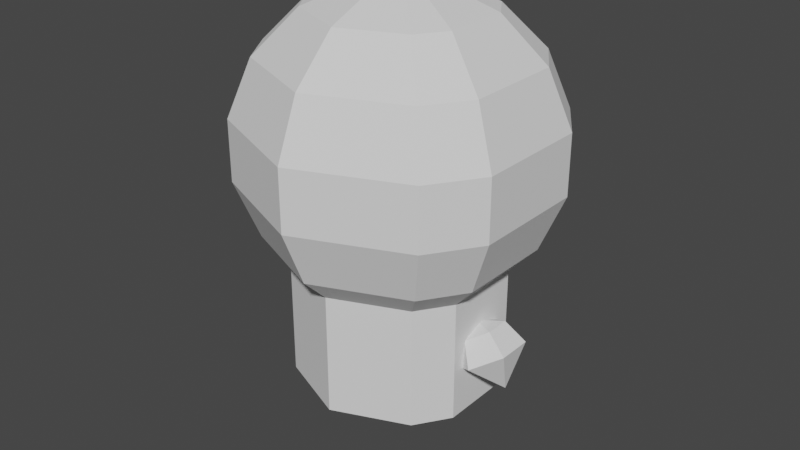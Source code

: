 # Source: brother_bobby0.blend  (saved by Blender 2.91.10; exported with 4.5.12 LTS)
import bpy
from mathutils import Matrix  # noqa: F401  (used for matrix-valued properties, if any)

bpy.ops.wm.read_factory_settings(use_empty=True)
scene = bpy.context.scene
scene.name = 'Scene'

# ---- collections
col_collection = bpy.data.collections.new('Collection'); scene.collection.children.link(col_collection)

# ---- world
world_world = bpy.data.worlds.new('World'); scene.world = world_world
world_world.use_nodes = True; world_world.node_tree.nodes.clear()
_N = world_world.node_tree.nodes; _L = world_world.node_tree.links
n0 = _N.new('ShaderNodeOutputWorld'); n0.name = 'World Output'; n0.location = (300, 300)
n1 = _N.new('ShaderNodeBackground'); n1.name = 'Background'; n1.location = (10, 300)
n1.inputs[0].default_value = (0.05088, 0.05088, 0.05088, 1.0)
_L.new(n1.outputs[0], n0.inputs[0])
n0.is_active_output = True
world_world.color = (0.05088, 0.05088, 0.05088)
world_world.use_sun_shadow = False
world_world.sun_shadow_jitter_overblur = 0.0

# ---- meshes
me_x = bpy.data.meshes.new('柱体')
me_x.from_pydata([(0.0, 0.15, -1.49e-08), (0.0, 0.15, 0.225), (0.1061, 0.1061, -1.49e-08), (0.1061, 0.1061, 0.225), (0.1386, 0.0574, -1.49e-08), (0.1386, 0.0574, 0.225), (0.1386, -0.0574, -1.49e-08), (0.1386, -0.0574, 0.225), (0.1061, -0.1061, -1.49e-08), (0.1061, -0.1061, 0.225), (-4.888e-08, -0.15, -1.49e-08), (-4.888e-08, -0.15, 0.225), (-0.1061, -0.1061, -1.49e-08), (-0.1061, -0.1061, 0.225), (-0.1386, -0.0574, -1.49e-08), (-0.1386, -0.0574, 0.225), (-0.1386, 0.0574, -1.49e-08), (-0.1386, 0.0574, 0.225), (-0.1061, 0.1061, -1.49e-08), (-0.1061, 0.1061, 0.225)], [], [(9, 11, 10, 8), (3, 5, 4, 2), (15, 17, 16, 14), (7, 9, 8, 6), (11, 13, 12, 10), (19, 1, 0, 18), (13, 15, 14, 12), (17, 19, 18, 16), (1, 19, 17, 15, 13, 11, 9, 7, 5, 3), (0, 2, 4, 6, 8, 10, 12, 14, 16, 18), (5, 7, 6, 4), (1, 3, 2, 0)])
_uv = me_x.uv_layers.new(name='UV 贴图')
_uv.uv.foreach_set('vector', [0.625, 1.0, 0.5, 1.0, 0.5, 0.5, 0.625, 0.5, 0.875, 1.0, 0.8125, 1.0, 0.8125, 0.5, 0.875, 0.5, 0.3125, 1.0, 0.1875, 1.0, 0.1875, 0.5, 0.3125, 0.5, 0.6875, 1.0, 0.625, 1.0, 0.625, 0.5, 0.6875, 0.5, 0.5, 1.0, 0.375, 1.0, 0.375, 0.5, 0.5, 0.5, 0.125, 1.0, 0.0, 1.0, 0.0, 0.5, 0.125, 0.5, 0.375, 1.0, 0.3125, 1.0, 0.3125, 0.5, 0.375, 0.5, 0.1875, 1.0, 0.125, 1.0, 0.125, 0.5, 0.1875, 0.5, 0.25, 0.49, 0.08029, 0.4197, 0.02827, 0.3418, 0.02827, 0.1582, 0.08029, 0.08029, 0.25, 0.01, 0.4197, 0.08029, 0.4717, 0.1582, 0.4717, 0.3418, 0.4197, 0.4197, 0.75, 0.49, 0.9197, 0.4197, 0.9717, 0.3418, 0.9717, 0.1582, 0.9197, 0.08029, 0.75, 0.01, 0.5803, 0.08029, 0.5283, 0.1582, 0.5283, 0.3418, 0.5803, 0.4197, 0.8125, 1.0, 0.6875, 1.0, 0.6875, 0.5, 0.8125, 0.5, 1.0, 1.0, 0.875, 1.0, 0.875, 0.5, 1.0, 0.5])
me_x.use_remesh_fix_poles = True
me_x.use_remesh_preserve_attributes = False
me_x.use_mirror_vertex_groups = False
me_x.update()
me_001 = bpy.data.meshes.new('锥体.001')
me_001.from_pydata([(0.0, 0.0, 3.353e-07), (0.0, 0.15, 0.1), (0.1061, 0.1061, 0.1), (0.1386, 0.0574, 0.1), (0.1386, -0.0574, 0.1), (0.1061, -0.1061, 0.1), (-4.888e-08, -0.15, 0.1), (-0.1061, -0.1061, 0.1), (-0.1386, -0.0574, 0.1), (-0.1386, 0.0574, 0.1), (-0.1061, 0.1061, 0.1)], [], [(5, 6, 0), (2, 3, 0), (8, 9, 0), (4, 5, 0), (6, 7, 0), (10, 1, 0), (7, 8, 0), (9, 10, 0), (1, 10, 9, 8, 7, 6, 5, 4, 3, 2), (3, 4, 0), (1, 2, 0)])
_uv = me_001.uv_layers.new(name='UV 贴图')
_uv.uv.foreach_set('vector', [0.9197, 0.08029, 0.75, 0.01, 0.75, 0.25, 0.9197, 0.4197, 0.9717, 0.3418, 0.75, 0.25, 0.5283, 0.1582, 0.5283, 0.3418, 0.75, 0.25, 0.9717, 0.1582, 0.9197, 0.08029, 0.75, 0.25, 0.75, 0.01, 0.5803, 0.08029, 0.75, 0.25, 0.5803, 0.4197, 0.75, 0.49, 0.75, 0.25, 0.5803, 0.08029, 0.5283, 0.1582, 0.75, 0.25, 0.5283, 0.3418, 0.5803, 0.4197, 0.75, 0.25, 0.25, 0.49, 0.08029, 0.4197, 0.02827, 0.3418, 0.02827, 0.1582, 0.08029, 0.08029, 0.25, 0.01, 0.4197, 0.08029, 0.4717, 0.1582, 0.4717, 0.3418, 0.4197, 0.4197, 0.9717, 0.3418, 0.9717, 0.1582, 0.75, 0.25, 0.75, 0.49, 0.9197, 0.4197, 0.75, 0.25])
me_001.use_remesh_fix_poles = True
me_001.use_remesh_preserve_attributes = False
me_001.use_mirror_vertex_groups = False
me_001.update()
me_002 = bpy.data.meshes.new('球体.002')
me_002.from_pydata([(2.661e-09, 0.03536, -0.01464), (2.661e-09, 0.05, -0.05), (0.03062, 0.01768, -0.01464), (0.0433, 0.025, -0.05), (0.03062, -0.01768, -0.01464), (0.0433, -0.025, -0.05), (-2.867e-09, -0.03536, -0.01464), (-6.592e-09, -0.05, -0.05), (2.661e-09, -1.137e-10, -0.1), (-1.125e-09, -2.299e-09, 3.725e-09), (-0.03062, -0.01768, -0.01464), (-0.0433, -0.025, -0.05), (-0.03062, 0.01768, -0.01464), (-0.0433, 0.025, -0.05)], [], [(3, 5, 8), (0, 9, 2), (1, 0, 2, 3), (2, 9, 4), (8, 5, 7), (3, 2, 4, 5), (8, 7, 11), (4, 9, 6), (5, 4, 6, 7), (8, 11, 13), (6, 9, 10), (7, 6, 10, 11), (8, 13, 1), (10, 9, 12), (11, 10, 12, 13), (12, 9, 0), (13, 12, 0, 1), (8, 1, 3)])
_uv = me_002.uv_layers.new(name='UV 贴图')
_uv.uv.foreach_set('vector', [0.5, 0.5, 0.3333, 0.5, 0.4167, 0.0, 0.6667, 0.75, 0.5833, 1.0, 0.5, 0.75, 0.6667, 0.5, 0.6667, 0.75, 0.5, 0.75, 0.5, 0.5, 0.5, 0.75, 0.4167, 1.0, 0.3333, 0.75, 0.25, 0.0, 0.3333, 0.5, 0.1667, 0.5, 0.5, 0.5, 0.5, 0.75, 0.3333, 0.75, 0.3333, 0.5, 0.08333, 0.0, 0.1667, 0.5, 0.0, 0.5, 0.3333, 0.75, 0.25, 1.0, 0.1667, 0.75, 0.3333, 0.5, 0.3333, 0.75, 0.1667, 0.75, 0.1667, 0.5, 0.9167, 0.0, 1.0, 0.5, 0.8333, 0.5, 0.1667, 0.75, 0.08333, 1.0, 0.0, 0.75, 0.1667, 0.5, 0.1667, 0.75, 0.0, 0.75, 0.0, 0.5, 0.75, 0.0, 0.8333, 0.5, 0.6667, 0.5, 1.0, 0.75, 0.9167, 1.0, 0.8333, 0.75, 1.0, 0.5, 1.0, 0.75, 0.8333, 0.75, 0.8333, 0.5, 0.8333, 0.75, 0.75, 1.0, 0.6667, 0.75, 0.8333, 0.5, 0.8333, 0.75, 0.6667, 0.75, 0.6667, 0.5, 0.5833, 0.0, 0.6667, 0.5, 0.5, 0.5])
me_002.use_remesh_fix_poles = True
me_002.use_remesh_preserve_attributes = False
me_002.use_mirror_vertex_groups = False
me_002.update()
me_x_1 = bpy.data.meshes.new('球体')
me_x_1.from_pydata([(0.0, 0.0439, 0.2207), (0.0, 0.125, 0.1871), (0.0, 0.1871, 0.125), (0.0, 0.2207, 0.0439), (0.0, 0.0861, -0.2079), (0.0, 0.0439, -0.2207), (0.03104, 0.03104, 0.2207), (0.08839, 0.08839, 0.1871), (0.1323, 0.1323, 0.125), (0.156, 0.156, 0.0439), (0.156, 0.156, -0.0439), (0.1323, 0.1323, -0.125), (0.08839, 0.08839, -0.1871), (0.06088, 0.06088, -0.2079), (0.03104, 0.03104, -0.2207), (0.04055, 0.0168, 0.2207), (0.1155, 0.04784, 0.1871), (0.1728, 0.07159, 0.125), (0.2039, 0.08445, 0.0439), (0.2039, 0.08445, -0.0439), (0.1728, 0.07159, -0.125), (0.1155, 0.04784, -0.1871), (0.07955, 0.03295, -0.2079), (0.04055, 0.0168, -0.2207), (0.04055, -0.0168, 0.2207), (0.1155, -0.04784, 0.1871), (0.1728, -0.07159, 0.125), (0.2039, -0.08445, 0.0439), (0.2039, -0.08445, -0.0439), (0.1728, -0.07159, -0.125), (0.1155, -0.04784, -0.1871), (0.07955, -0.03295, -0.2079), (0.04055, -0.0168, -0.2207), (0.03104, -0.03104, 0.2207), (0.08839, -0.08839, 0.1871), (0.1323, -0.1323, 0.125), (0.156, -0.156, 0.0439), (0.156, -0.156, -0.0439), (0.1323, -0.1323, -0.125), (0.08839, -0.08839, -0.1871), (0.06088, -0.06088, -0.2079), (0.03104, -0.03104, -0.2207), (0.0, -7.331e-08, -0.225), (-3.392e-09, -0.0439, 0.2207), (-1.922e-08, -0.125, 0.1871), (3.127e-09, -0.1871, 0.125), (1.803e-08, -0.2207, 0.0439), (3.127e-09, -0.2207, -0.0439), (3.127e-09, -0.1871, -0.125), (-2.109e-08, -0.125, -0.1871), (-9.911e-09, -0.0861, -0.2079), (-5.255e-09, -0.0439, -0.2207), (-0.03104, -0.03104, 0.2207), (-0.08839, -0.08839, 0.1871), (-0.1323, -0.1323, 0.125), (-0.156, -0.156, 0.0439), (-0.156, -0.156, -0.0439), (-0.1323, -0.1323, -0.125), (-0.08839, -0.08839, -0.1871), (-0.06088, -0.06088, -0.2079), (-0.03104, -0.03104, -0.2207), (-6.096e-08, -1.14e-07, 0.225), (-0.04055, -0.0168, 0.2207), (-0.1155, -0.04784, 0.1871), (-0.1728, -0.07159, 0.125), (-0.2039, -0.08445, 0.0439), (-0.2039, -0.08445, -0.0439), (-0.1728, -0.07159, -0.125), (-0.1155, -0.04784, -0.1871), (-0.07955, -0.03295, -0.2079), (-0.04055, -0.0168, -0.2207), (-0.04055, 0.0168, 0.2207), (-0.1155, 0.04784, 0.1871), (-0.1728, 0.07159, 0.125), (-0.2039, 0.08445, 0.0439), (-0.2039, 0.08445, -0.0439), (-0.1728, 0.07159, -0.125), (-0.1155, 0.04784, -0.1871), (-0.07955, 0.03295, -0.2079), (-0.04055, 0.0168, -0.2207), (-0.03104, 0.03104, 0.2207), (-0.08839, 0.08839, 0.1871), (-0.1323, 0.1323, 0.125), (-0.156, 0.156, 0.0439), (-0.156, 0.156, -0.0439), (-0.1323, 0.1323, -0.125), (-0.08839, 0.08839, -0.1871), (-0.06088, 0.06088, -0.2079), (-0.03104, 0.03104, -0.2207), (2.175e-08, 0.2207, -0.0439), (4.783e-08, 0.1871, -0.125), (3.665e-08, 0.125, -0.1871)], [], [(7, 8, 2, 1), (0, 61, 6), (8, 9, 3, 2), (1, 2, 82, 81), (9, 10, 89, 3), (12, 13, 4, 91), (4, 13, 14, 5), (19, 20, 11, 10), (29, 30, 21, 20), (5, 14, 42), (61, 15, 6), (11, 12, 91, 90), (13, 22, 23, 14), (15, 16, 7, 6), (14, 23, 42), (16, 17, 8, 7), (20, 21, 12, 11), (17, 18, 9, 8), (18, 19, 10, 9), (12, 21, 22, 13), (15, 61, 24), (28, 29, 20, 19), (27, 28, 19, 18), (21, 30, 31, 22), (22, 31, 32, 23), (24, 25, 16, 15), (37, 38, 29, 28), (23, 32, 42), (61, 33, 24), (34, 35, 26, 25), (26, 27, 18, 17), (25, 26, 17, 16), (32, 41, 42), (45, 46, 36, 35), (38, 39, 30, 29), (35, 36, 27, 26), (36, 37, 28, 27), (30, 39, 40, 31), (31, 40, 41, 32), (33, 34, 25, 24), (47, 48, 38, 37), (33, 61, 43), (40, 50, 51, 41), (43, 44, 34, 33), (41, 51, 42), (44, 45, 35, 34), (48, 49, 39, 38), (55, 56, 47, 46), (46, 47, 37, 36), (39, 49, 50, 40), (56, 57, 48, 47), (43, 61, 52), (61, 62, 52), (51, 60, 42), (60, 70, 42), (53, 54, 45, 44), (57, 58, 49, 48), (54, 55, 46, 45), (65, 66, 56, 55), (49, 58, 59, 50), (50, 59, 60, 51), (52, 53, 44, 43), (71, 72, 63, 62), (58, 68, 69, 59), (59, 69, 70, 60), (62, 63, 53, 52), (66, 67, 57, 56), (63, 64, 54, 53), (67, 68, 58, 57), (64, 65, 55, 54), (75, 76, 67, 66), (62, 61, 71), (76, 77, 68, 67), (73, 74, 65, 64), (74, 75, 66, 65), (68, 77, 78, 69), (69, 78, 79, 70), (84, 85, 76, 75), (81, 82, 73, 72), (70, 79, 42), (61, 80, 71), (72, 73, 64, 63), (78, 87, 88, 79), (89, 90, 85, 84), (79, 88, 42), (80, 81, 72, 71), (85, 86, 77, 76), (82, 83, 74, 73), (83, 84, 75, 74), (77, 86, 87, 78), (80, 61, 0), (10, 11, 90, 89), (3, 89, 84, 83), (86, 91, 4, 87), (87, 4, 5, 88), (0, 1, 81, 80), (88, 5, 42), (6, 7, 1, 0), (90, 91, 86, 85), (2, 3, 83, 82)])
_uv = me_x_1.uv_layers.new(name='UV 贴图')
_uv.uv.foreach_set('vector', [0.625, 0.8125, 0.625, 0.6875, 0.75, 0.6875, 0.75, 0.8125, 0.75, 0.9375, 0.6406, 1.0, 0.625, 0.9375, 0.625, 0.6875, 0.625, 0.5625, 0.75, 0.5625, 0.75, 0.6875, 0.75, 0.8125, 0.75, 0.6875, 0.875, 0.6875, 0.875, 0.8125, 0.625, 0.5625, 0.625, 0.4375, 0.75, 0.4375, 0.75, 0.5625, 0.625, 0.1875, 0.625, 0.125, 0.75, 0.125, 0.75, 0.1875, 0.75, 0.125, 0.625, 0.125, 0.625, 0.0625, 0.75, 0.0625, 0.5625, 0.4375, 0.5625, 0.3125, 0.625, 0.3125, 0.625, 0.4375, 0.4375, 0.3125, 0.4375, 0.1875, 0.5625, 0.1875, 0.5625, 0.3125, 0.75, 0.0625, 0.625, 0.0625, 0.7344, 0.0, 0.5781, 1.0, 0.5625, 0.9375, 0.625, 0.9375, 0.625, 0.3125, 0.625, 0.1875, 0.75, 0.1875, 0.75, 0.3125, 0.625, 0.125, 0.5625, 0.125, 0.5625, 0.0625, 0.625, 0.0625, 0.5625, 0.9375, 0.5625, 0.8125, 0.625, 0.8125, 0.625, 0.9375, 0.625, 0.0625, 0.5625, 0.0625, 0.6094, 0.0, 0.5625, 0.8125, 0.5625, 0.6875, 0.625, 0.6875, 0.625, 0.8125, 0.5625, 0.3125, 0.5625, 0.1875, 0.625, 0.1875, 0.625, 0.3125, 0.5625, 0.6875, 0.5625, 0.5625, 0.625, 0.5625, 0.625, 0.6875, 0.5625, 0.5625, 0.5625, 0.4375, 0.625, 0.4375, 0.625, 0.5625, 0.625, 0.1875, 0.5625, 0.1875, 0.5625, 0.125, 0.625, 0.125, 0.5625, 0.9375, 0.4531, 1.0, 0.4375, 0.9375, 0.4375, 0.4375, 0.4375, 0.3125, 0.5625, 0.3125, 0.5625, 0.4375, 0.4375, 0.5625, 0.4375, 0.4375, 0.5625, 0.4375, 0.5625, 0.5625, 0.5625, 0.1875, 0.4375, 0.1875, 0.4375, 0.125, 0.5625, 0.125, 0.5625, 0.125, 0.4375, 0.125, 0.4375, 0.0625, 0.5625, 0.0625, 0.4375, 0.9375, 0.4375, 0.8125, 0.5625, 0.8125, 0.5625, 0.9375, 0.375, 0.4375, 0.375, 0.3125, 0.4375, 0.3125, 0.4375, 0.4375, 0.5625, 0.0625, 0.4375, 0.0625, 0.5469, 0.0, 0.3906, 1.0, 0.375, 0.9375, 0.4375, 0.9375, 0.375, 0.8125, 0.375, 0.6875, 0.4375, 0.6875, 0.4375, 0.8125, 0.4375, 0.6875, 0.4375, 0.5625, 0.5625, 0.5625, 0.5625, 0.6875, 0.4375, 0.8125, 0.4375, 0.6875, 0.5625, 0.6875, 0.5625, 0.8125, 0.4375, 0.0625, 0.375, 0.0625, 0.4219, 0.0, 0.25, 0.6875, 0.25, 0.5625, 0.375, 0.5625, 0.375, 0.6875, 0.375, 0.3125, 0.375, 0.1875, 0.4375, 0.1875, 0.4375, 0.3125, 0.375, 0.6875, 0.375, 0.5625, 0.4375, 0.5625, 0.4375, 0.6875, 0.375, 0.5625, 0.375, 0.4375, 0.4375, 0.4375, 0.4375, 0.5625, 0.4375, 0.1875, 0.375, 0.1875, 0.375, 0.125, 0.4375, 0.125, 0.4375, 0.125, 0.375, 0.125, 0.375, 0.0625, 0.4375, 0.0625, 0.375, 0.9375, 0.375, 0.8125, 0.4375, 0.8125, 0.4375, 0.9375, 0.25, 0.4375, 0.25, 0.3125, 0.375, 0.3125, 0.375, 0.4375, 0.375, 0.9375, 0.2656, 1.0, 0.25, 0.9375, 0.375, 0.125, 0.25, 0.125, 0.25, 0.0625, 0.375, 0.0625, 0.25, 0.9375, 0.25, 0.8125, 0.375, 0.8125, 0.375, 0.9375, 0.375, 0.0625, 0.25, 0.0625, 0.3594, 0.0, 0.25, 0.8125, 0.25, 0.6875, 0.375, 0.6875, 0.375, 0.8125, 0.25, 0.3125, 0.25, 0.1875, 0.375, 0.1875, 0.375, 0.3125, 0.125, 0.5625, 0.125, 0.4375, 0.25, 0.4375, 0.25, 0.5625, 0.25, 0.5625, 0.25, 0.4375, 0.375, 0.4375, 0.375, 0.5625, 0.375, 0.1875, 0.25, 0.1875, 0.25, 0.125, 0.375, 0.125, 0.125, 0.4375, 0.125, 0.3125, 0.25, 0.3125, 0.25, 0.4375, 0.25, 0.9375, 0.1406, 1.0, 0.125, 0.9375, 0.07813, 1.0, 0.0625, 0.9375, 0.125, 0.9375, 0.25, 0.0625, 0.125, 0.0625, 0.2344, 0.0, 0.125, 0.0625, 0.0625, 0.0625, 0.1094, 0.0, 0.125, 0.8125, 0.125, 0.6875, 0.25, 0.6875, 0.25, 0.8125, 0.125, 0.3125, 0.125, 0.1875, 0.25, 0.1875, 0.25, 0.3125, 0.125, 0.6875, 0.125, 0.5625, 0.25, 0.5625, 0.25, 0.6875, 0.0625, 0.5625, 0.0625, 0.4375, 0.125, 0.4375, 0.125, 0.5625, 0.25, 0.1875, 0.125, 0.1875, 0.125, 0.125, 0.25, 0.125, 0.25, 0.125, 0.125, 0.125, 0.125, 0.0625, 0.25, 0.0625, 0.125, 0.9375, 0.125, 0.8125, 0.25, 0.8125, 0.25, 0.9375, 0.9375, 0.9375, 0.9375, 0.8125, 0.0625, 0.8125, 0.0625, 0.9375, 0.125, 0.1875, 0.0625, 0.1875, 0.0625, 0.125, 0.125, 0.125, 0.125, 0.125, 0.0625, 0.125, 0.0625, 0.0625, 0.125, 0.0625, 0.0625, 0.9375, 0.0625, 0.8125, 0.125, 0.8125, 0.125, 0.9375, 0.0625, 0.4375, 0.0625, 0.3125, 0.125, 0.3125, 0.125, 0.4375, 0.0625, 0.8125, 0.0625, 0.6875, 0.125, 0.6875, 0.125, 0.8125, 0.0625, 0.3125, 0.0625, 0.1875, 0.125, 0.1875, 0.125, 0.3125, 0.0625, 0.6875, 0.0625, 0.5625, 0.125, 0.5625, 0.125, 0.6875, 0.9375, 0.4375, 0.9375, 0.3125, 0.0625, 0.3125, 0.0625, 0.4375, 0.0625, 0.9375, 0.9531, 1.0, 0.9375, 0.9375, 0.9375, 0.3125, 0.9375, 0.1875, 0.0625, 0.1875, 0.0625, 0.3125, 0.9375, 0.6875, 0.9375, 0.5625, 0.0625, 0.5625, 0.0625, 0.6875, 0.9375, 0.5625, 0.9375, 0.4375, 0.0625, 0.4375, 0.0625, 0.5625, 0.0625, 0.1875, 0.9375, 0.1875, 0.9375, 0.125, 0.0625, 0.125, 0.0625, 0.125, 0.9375, 0.125, 0.9375, 0.0625, 0.0625, 0.0625, 0.875, 0.4375, 0.875, 0.3125, 0.9375, 0.3125, 0.9375, 0.4375, 0.875, 0.8125, 0.875, 0.6875, 0.9375, 0.6875, 0.9375, 0.8125, 0.0625, 0.0625, 0.9375, 0.0625, 0.04688, 0.0, 0.8906, 1.0, 0.875, 0.9375, 0.9375, 0.9375, 0.9375, 0.8125, 0.9375, 0.6875, 0.0625, 0.6875, 0.0625, 0.8125, 0.9375, 0.125, 0.875, 0.125, 0.875, 0.0625, 0.9375, 0.0625, 0.75, 0.4375, 0.75, 0.3125, 0.875, 0.3125, 0.875, 0.4375, 0.9375, 0.0625, 0.875, 0.0625, 0.9219, 0.0, 0.875, 0.9375, 0.875, 0.8125, 0.9375, 0.8125, 0.9375, 0.9375, 0.875, 0.3125, 0.875, 0.1875, 0.9375, 0.1875, 0.9375, 0.3125, 0.875, 0.6875, 0.875, 0.5625, 0.9375, 0.5625, 0.9375, 0.6875, 0.875, 0.5625, 0.875, 0.4375, 0.9375, 0.4375, 0.9375, 0.5625, 0.9375, 0.1875, 0.875, 0.1875, 0.875, 0.125, 0.9375, 0.125, 0.875, 0.9375, 0.7656, 1.0, 0.75, 0.9375, 0.625, 0.4375, 0.625, 0.3125, 0.75, 0.3125, 0.75, 0.4375, 0.75, 0.5625, 0.75, 0.4375, 0.875, 0.4375, 0.875, 0.5625, 0.875, 0.1875, 0.75, 0.1875, 0.75, 0.125, 0.875, 0.125, 0.875, 0.125, 0.75, 0.125, 0.75, 0.0625, 0.875, 0.0625, 0.75, 0.9375, 0.75, 0.8125, 0.875, 0.8125, 0.875, 0.9375, 0.875, 0.0625, 0.75, 0.0625, 0.8594, 0.0, 0.625, 0.9375, 0.625, 0.8125, 0.75, 0.8125, 0.75, 0.9375, 0.75, 0.3125, 0.75, 0.1875, 0.875, 0.1875, 0.875, 0.3125, 0.75, 0.6875, 0.75, 0.5625, 0.875, 0.5625, 0.875, 0.6875])
me_x_1.use_remesh_fix_poles = True
me_x_1.use_remesh_preserve_attributes = False
me_x_1.use_mirror_vertex_groups = False
me_x_1.update()

# ---- objects
ob_x = bpy.data.objects.new('柱体', me_x)
ob_x_1 = bpy.data.objects.new('锥体', me_001)
ob_001 = bpy.data.objects.new('球体.001', me_002)
ob_x_2 = bpy.data.objects.new('球体', me_x_1)

# ---- transforms, parenting, visibility, modifiers, constraints
ob_x.location = (0.225, -0.225, 0.1125)
ob_x.lineart.crease_threshold = 0.0
ob_x_1.location = (0.225, -0.225, 0.0125)
ob_x_1.lineart.crease_threshold = 0.0
ob_001.location = (0.095, -0.225, 0.2348)
ob_001.rotation_euler = (0.0, 0.5359, 0.0)
ob_001.lineart.crease_threshold = 0.0
_m = ob_001.modifiers.new('镜像', 'MIRROR')
_m.mirror_object = ob_x_1
ob_x_2.location = (0.225, -0.225, 0.45)
ob_x_2.lineart.crease_threshold = 0.0

# ---- collection membership
col_collection.objects.link(ob_x)
col_collection.objects.link(ob_x_1)
col_collection.objects.link(ob_001)
col_collection.objects.link(ob_x_2)

# ---- scene / render settings (as saved in the file)
scene.frame_start = 1; scene.frame_end = 250; scene.frame_set(2)
scene.render.engine = 'BLENDER_EEVEE_NEXT'
scene.cycles.use_denoising = False
scene.cycles.samples = 128
scene.cycles.sampling_pattern = 'TABULATED_SOBOL'
scene.cycles.use_adaptive_sampling = False
scene.cycles.use_light_tree = False
scene.view_settings.view_transform = 'Filmic'
bpy.context.view_layer.update()

# ---- added for rendering (the .blend has no active camera and no usable light): camera, sun
cam_auto = bpy.data.cameras.new('AutoCamera')
cam_auto.lens = 50.0
cam_auto.sensor_width = 36.0
cam_auto.clip_end = 1000.0
ob_auto_camera = bpy.data.objects.new('AutoCamera', cam_auto)
scene.collection.objects.link(ob_auto_camera)
ob_auto_camera.location = (1.07793, -1.25011, 1.01585)
ob_auto_camera.rotation_euler = (1.09748, -7.21219e-08, 0.694738)
scene.camera = ob_auto_camera
light_auto_sun = bpy.data.lights.new('AutoSun', 'SUN')
light_auto_sun.energy = 3.0
light_auto_sun.angle = 0.0523599
ob_auto_sun = bpy.data.objects.new('AutoSun', light_auto_sun)
scene.collection.objects.link(ob_auto_sun)
ob_auto_sun.rotation_euler = (0.872665, 0.174533, 0.523599)
bpy.context.view_layer.update()
